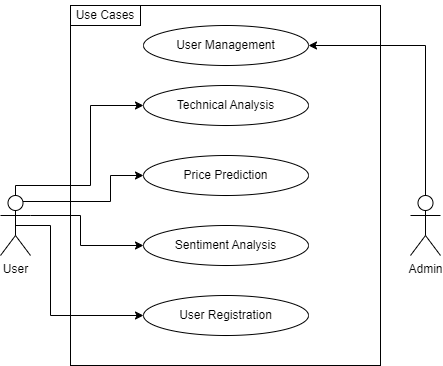

The diagram above was exported from draw.io. Its source (the exported page's mxGraphModel, read from the mxfile embedded in the PNG):
<mxGraphModel dx="1276" dy="606" grid="1" gridSize="10" guides="1" tooltips="1" connect="1" arrows="1" fold="1" page="1" pageScale="1" pageWidth="850" pageHeight="1100" math="0" shadow="0">
  <root>
    <mxCell id="0" />
    <mxCell id="1" parent="0" />
    <mxCell id="oBe0WxTJ4sO1LOlVGRJt-25" value="" style="rounded=0;whiteSpace=wrap;html=1;" parent="1" vertex="1">
      <mxGeometry x="270" y="70" width="310" height="360" as="geometry" />
    </mxCell>
    <mxCell id="oBe0WxTJ4sO1LOlVGRJt-21" style="edgeStyle=orthogonalEdgeStyle;rounded=0;orthogonalLoop=1;jettySize=auto;html=1;exitX=0.5;exitY=0.5;exitDx=0;exitDy=0;exitPerimeter=0;entryX=0;entryY=0.5;entryDx=0;entryDy=0;" parent="1" source="oBe0WxTJ4sO1LOlVGRJt-1" target="oBe0WxTJ4sO1LOlVGRJt-14" edge="1">
      <mxGeometry relative="1" as="geometry">
        <Array as="points">
          <mxPoint x="250" y="290" />
          <mxPoint x="250" y="380" />
        </Array>
      </mxGeometry>
    </mxCell>
    <mxCell id="oBe0WxTJ4sO1LOlVGRJt-22" style="edgeStyle=orthogonalEdgeStyle;rounded=0;orthogonalLoop=1;jettySize=auto;html=1;exitX=1;exitY=0.3333333333333333;exitDx=0;exitDy=0;exitPerimeter=0;entryX=0;entryY=0.5;entryDx=0;entryDy=0;" parent="1" source="oBe0WxTJ4sO1LOlVGRJt-1" target="oBe0WxTJ4sO1LOlVGRJt-8" edge="1">
      <mxGeometry relative="1" as="geometry">
        <Array as="points">
          <mxPoint x="280" y="280" />
          <mxPoint x="280" y="310" />
        </Array>
      </mxGeometry>
    </mxCell>
    <mxCell id="oBe0WxTJ4sO1LOlVGRJt-23" style="edgeStyle=orthogonalEdgeStyle;rounded=0;orthogonalLoop=1;jettySize=auto;html=1;exitX=0.75;exitY=0.1;exitDx=0;exitDy=0;exitPerimeter=0;entryX=0;entryY=0.5;entryDx=0;entryDy=0;" parent="1" source="oBe0WxTJ4sO1LOlVGRJt-1" target="oBe0WxTJ4sO1LOlVGRJt-9" edge="1">
      <mxGeometry relative="1" as="geometry">
        <Array as="points">
          <mxPoint x="310" y="266" />
          <mxPoint x="310" y="240" />
        </Array>
      </mxGeometry>
    </mxCell>
    <mxCell id="oBe0WxTJ4sO1LOlVGRJt-24" style="edgeStyle=orthogonalEdgeStyle;rounded=0;orthogonalLoop=1;jettySize=auto;html=1;exitX=0.5;exitY=0;exitDx=0;exitDy=0;exitPerimeter=0;entryX=0;entryY=0.5;entryDx=0;entryDy=0;" parent="1" source="oBe0WxTJ4sO1LOlVGRJt-1" target="oBe0WxTJ4sO1LOlVGRJt-7" edge="1">
      <mxGeometry relative="1" as="geometry">
        <Array as="points">
          <mxPoint x="215" y="250" />
          <mxPoint x="290" y="250" />
          <mxPoint x="290" y="170" />
        </Array>
      </mxGeometry>
    </mxCell>
    <mxCell id="oBe0WxTJ4sO1LOlVGRJt-1" value="User" style="shape=umlActor;verticalLabelPosition=bottom;verticalAlign=top;html=1;outlineConnect=0;" parent="1" vertex="1">
      <mxGeometry x="200" y="260" width="30" height="60" as="geometry" />
    </mxCell>
    <mxCell id="oBe0WxTJ4sO1LOlVGRJt-17" style="edgeStyle=orthogonalEdgeStyle;rounded=0;orthogonalLoop=1;jettySize=auto;html=1;exitX=0.5;exitY=0;exitDx=0;exitDy=0;exitPerimeter=0;entryX=1;entryY=0.5;entryDx=0;entryDy=0;" parent="1" source="oBe0WxTJ4sO1LOlVGRJt-2" target="oBe0WxTJ4sO1LOlVGRJt-3" edge="1">
      <mxGeometry relative="1" as="geometry" />
    </mxCell>
    <mxCell id="oBe0WxTJ4sO1LOlVGRJt-2" value="Admin" style="shape=umlActor;verticalLabelPosition=bottom;verticalAlign=top;html=1;outlineConnect=0;" parent="1" vertex="1">
      <mxGeometry x="610" y="260" width="30" height="60" as="geometry" />
    </mxCell>
    <mxCell id="oBe0WxTJ4sO1LOlVGRJt-3" value="User Management" style="ellipse;whiteSpace=wrap;html=1;" parent="1" vertex="1">
      <mxGeometry x="343" y="90" width="165" height="40" as="geometry" />
    </mxCell>
    <mxCell id="oBe0WxTJ4sO1LOlVGRJt-7" value="Technical Analysis" style="ellipse;whiteSpace=wrap;html=1;" parent="1" vertex="1">
      <mxGeometry x="343" y="150" width="165" height="40" as="geometry" />
    </mxCell>
    <mxCell id="oBe0WxTJ4sO1LOlVGRJt-8" value="Sentiment Analysis" style="ellipse;whiteSpace=wrap;html=1;" parent="1" vertex="1">
      <mxGeometry x="343" y="290" width="165" height="40" as="geometry" />
    </mxCell>
    <mxCell id="oBe0WxTJ4sO1LOlVGRJt-9" value="Price Prediction" style="ellipse;whiteSpace=wrap;html=1;" parent="1" vertex="1">
      <mxGeometry x="343" y="220" width="165" height="40" as="geometry" />
    </mxCell>
    <mxCell id="oBe0WxTJ4sO1LOlVGRJt-14" value="User Registration" style="ellipse;whiteSpace=wrap;html=1;" parent="1" vertex="1">
      <mxGeometry x="343" y="360" width="165" height="40" as="geometry" />
    </mxCell>
    <mxCell id="oBe0WxTJ4sO1LOlVGRJt-28" value="" style="rounded=0;whiteSpace=wrap;html=1;" parent="1" vertex="1">
      <mxGeometry x="270" y="70" width="70" height="20" as="geometry" />
    </mxCell>
    <mxCell id="oBe0WxTJ4sO1LOlVGRJt-26" value="Use Cases" style="text;html=1;strokeColor=none;fillColor=none;align=center;verticalAlign=middle;whiteSpace=wrap;rounded=0;" parent="1" vertex="1">
      <mxGeometry x="271" y="65" width="68" height="30" as="geometry" />
    </mxCell>
  </root>
</mxGraphModel>